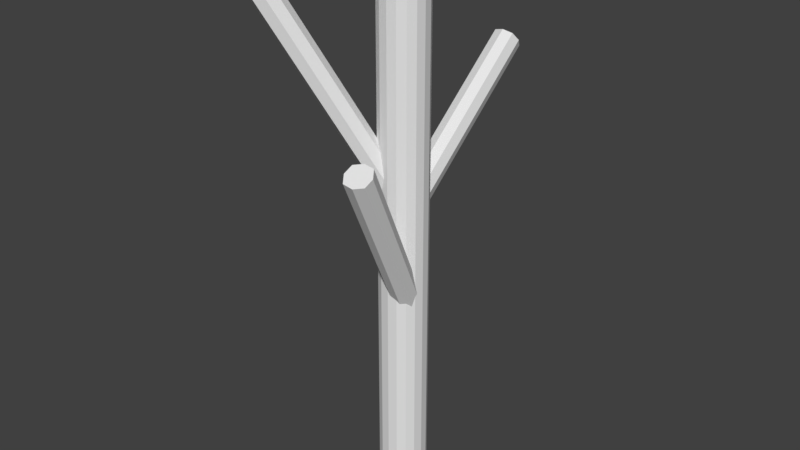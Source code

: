 # Source: Alder_Trunk_0.blend  (saved by Blender 2.79.0; exported with 4.5.12 LTS)
import bpy
from mathutils import Matrix  # noqa: F401  (used for matrix-valued properties, if any)

bpy.ops.wm.read_factory_settings(use_empty=True)
scene = bpy.context.scene
scene.name = 'Scene'

# ---- collections
col_collection_1 = bpy.data.collections.new('Collection 1'); scene.collection.children.link(col_collection_1)
col_collection_2 = bpy.data.collections.new('Collection 2'); scene.collection.children.link(col_collection_2)
col_collection_2.hide_render = True
col_collection_2.hide_viewport = True
col_collection_3 = bpy.data.collections.new('Collection 3'); scene.collection.children.link(col_collection_3)
col_collection_3.hide_render = True
col_collection_3.hide_viewport = True

# ---- materials (node trees are filled in below, after node groups)
mat_material = bpy.data.materials.new('Material')
mat_material.alpha_threshold = 0.0
mat_material.use_transparent_shadow = False
mat_material.roughness = 0.5
mat_material.line_color = (0.0, 0.0, 0.0, 1.0)

# ---- material node trees

# ---- world
world_world = bpy.data.worlds.new('World'); scene.world = world_world
world_world.color = (0.05088, 0.05088, 0.05088)
world_world.use_sun_shadow = False
world_world.sun_shadow_jitter_overblur = 0.0
world_world.cycles.sampling_method = 'MANUAL'

# ---- meshes
me_cube_002 = bpy.data.meshes.new('Cube.002')
me_cube_002.from_pydata([(0.7031, -1.974e-07, 8.0), (0.6562, 0.2812, 8.0), (0.7031, -2.98e-07, 12.38), (0.6562, -0.2813, 8.0), (0.7031, -1.043e-07, 3.625), (0.6562, 0.2812, 3.625), (0.6562, 0.2812, 12.38), (0.6562, -0.2813, 12.38), (0.6562, -0.2813, 3.625), (-2.533e-07, -0.7031, 8.0), (0.2812, -0.6563, 8.0), (-3.278e-07, -0.7031, 12.38), (-0.2813, -0.6562, 8.0), (-1.863e-07, -0.7031, 3.625), (0.2812, -0.6563, 3.625), (0.2812, -0.6563, 12.38), (-0.2813, -0.6562, 12.38), (-0.2813, -0.6562, 3.625), (-0.7031, 1.453e-07, 8.0), (-0.6563, -0.2812, 8.0), (-0.7031, 1.192e-07, 12.38), (-0.6562, 0.2813, 8.0), (-0.7031, 1.639e-07, 3.625), (-0.6563, -0.2812, 3.625), (-0.6563, -0.2812, 12.38), (-0.6562, 0.2813, 12.38), (-0.6562, 0.2813, 3.625), (1.304e-07, 0.7031, 8.0), (0.2813, 0.6562, 8.0), (1.043e-07, 0.7031, 3.625), (-0.2812, 0.6563, 8.0), (1.49e-07, 0.7031, 12.38), (0.2813, 0.6562, 12.38), (0.2813, 0.6562, 3.625), (-0.2812, 0.6563, 3.625), (-0.2812, 0.6562, 12.38), (0.6562, 0.2812, -0.75), (0.7031, 0.0, -0.75), (0.6562, -0.2812, -0.75), (0.2812, 0.6563, -0.75), (7.451e-08, 0.7031, -0.75), (-0.2812, 0.6563, -0.75), (0.5156, 0.5156, 3.625), (0.5156, 0.5156, 8.0), (0.5156, 0.5156, 12.38), (0.2812, -0.6562, -0.75), (-1.192e-07, -0.7031, -0.75), (-0.2813, -0.6562, -0.75), (0.5156, -0.5156, 3.625), (0.5156, -0.5156, 8.0), (0.5156, -0.5156, 12.38), (-0.6563, -0.2812, -0.75), (-0.7031, 1.714e-07, -0.75), (-0.6562, 0.2813, -0.75), (-0.5156, -0.5156, 3.625), (-0.5156, -0.5156, 8.0), (-0.5156, -0.5156, 12.38), (-0.5156, 0.5156, 3.625), (-0.5156, 0.5156, 8.0), (-0.5156, 0.5156, 12.38), (0.6562, 0.2812, 16.75), (0.7031, -3.949e-07, 16.75), (0.6562, -0.2813, 16.75), (0.2813, 0.6562, 16.75), (1.639e-07, 0.7031, 16.75), (-0.2812, 0.6562, 16.75), (0.2812, -0.6563, 16.75), (-4.023e-07, -0.7031, 16.75), (-0.2813, -0.6562, 16.75), (-0.6563, -0.2812, 16.75), (-0.7031, 1.043e-07, 16.75), (-0.6562, 0.2813, 16.75), (0.5156, 0.5156, -0.75), (0.5156, -0.5156, -0.75), (-0.5156, -0.5156, -0.75), (-0.5156, 0.5156, -0.75), (0.5156, 0.5156, 16.75), (0.5156, -0.5156, 16.75), (-0.5156, -0.5156, 16.75), (-0.5156, 0.5156, 16.75), (-0.4, 2.5, 11.0), (0.4, 2.5, 11.0), (-1.707, -1.126, 12.66), (0.0, 2.757, 10.69), (0.0, 2.243, 11.31), (-1.141, -1.691, 12.66), (-1.271, -1.255, 13.08), (-1.578, -1.562, 12.23), (0.1894, -1.512, 8.657), (0.9622, -1.305, 8.657), (0.5197, -1.199, 9.082), (0.6319, -1.618, 8.233), (-0.3, 2.693, 10.77), (-0.4, 0.2785, 9.136), (-0.3, 2.307, 11.23), (-0.4, 4.722, 12.86), (0.0, 4.979, 12.56), (0.0, 4.464, 13.17), (0.4, 4.722, 12.86), (0.3, 2.693, 10.77), (0.3, 2.307, 11.23), (0.4, 0.2785, 9.136), (0.0, 0.5356, 8.829), (0.0, 0.02136, 9.442), (-1.521, -1.081, 12.98), (-0.5901, -0.008606, 9.921), (-1.751, -1.311, 12.34), (-2.824, -2.242, 15.39), (-2.296, -2.28, 15.59), (-2.786, -2.77, 15.19), (-2.258, -2.808, 15.39), (-1.097, -1.506, 12.98), (-1.327, -1.736, 12.34), (-0.02442, -0.5743, 9.921), (-0.2456, -0.2297, 10.57), (-0.369, -0.3532, 9.273), (0.2439, -1.329, 8.976), (-0.2194, 0.01385, 5.921), (0.3281, -1.643, 8.339), (0.5983, -3.038, 11.39), (0.895, -2.6, 11.59), (1.074, -3.269, 11.19), (1.371, -2.831, 11.39), (0.8235, -1.174, 8.976), (0.9077, -1.488, 8.339), (0.5534, 0.2209, 5.921), (0.1444, 0.2017, 6.57), (0.1896, 0.03309, 5.273), (-0.3, 0.4713, 8.906), (-0.3, 0.08563, 9.366), (-0.3, 4.914, 12.63), (-0.3, 4.529, 13.09), (0.3, 0.4713, 8.906), (0.3, 0.08563, 9.366), (0.3, 4.914, 12.63), (0.3, 4.529, 13.09), (-0.4731, -0.03304, 10.41), (-0.5657, -0.1256, 9.435), (-2.57, -2.129, 15.54), (-2.937, -2.497, 15.24), (-0.04885, -0.4573, 10.41), (-0.1414, -0.5499, 9.435), (-2.145, -2.554, 15.54), (-2.513, -2.921, 15.24), (-0.1397, 0.1029, 6.408), (-0.1059, -0.02349, 5.435), (0.6276, -2.761, 11.54), (0.7621, -3.263, 11.24), (0.4398, 0.2582, 6.408), (0.4737, 0.1318, 5.435), (1.207, -2.606, 11.54), (1.342, -3.107, 11.24)], [], [(0, 4, 5, 1), (1, 5, 42, 43), (4, 37, 36, 5), (5, 36, 72, 42), (0, 1, 6, 2), (2, 6, 60, 61), (1, 43, 44, 6), (6, 44, 76, 60), (0, 2, 7, 3), (3, 7, 50, 49), (2, 61, 62, 7), (7, 62, 77, 50), (0, 3, 8, 4), (4, 8, 38, 37), (3, 49, 48, 8), (8, 48, 73, 38), (9, 13, 14, 10), (10, 14, 48, 49), (13, 46, 45, 14), (14, 45, 73, 48), (9, 10, 15, 11), (11, 15, 66, 67), (10, 49, 50, 15), (15, 50, 77, 66), (9, 11, 16, 12), (12, 16, 56, 55), (11, 67, 68, 16), (16, 68, 78, 56), (9, 12, 17, 13), (13, 17, 47, 46), (12, 55, 54, 17), (17, 54, 74, 47), (18, 22, 23, 19), (19, 23, 54, 55), (22, 52, 51, 23), (23, 51, 74, 54), (18, 19, 24, 20), (20, 24, 69, 70), (19, 55, 56, 24), (24, 56, 78, 69), (18, 20, 25, 21), (21, 25, 59, 58), (20, 70, 71, 25), (25, 71, 79, 59), (18, 21, 26, 22), (22, 26, 53, 52), (21, 58, 57, 26), (26, 57, 75, 53), (27, 31, 32, 28), (28, 32, 44, 43), (31, 64, 63, 32), (32, 63, 76, 44), (27, 28, 33, 29), (29, 33, 39, 40), (28, 43, 42, 33), (33, 42, 72, 39), (27, 29, 34, 30), (30, 34, 57, 58), (29, 40, 41, 34), (34, 41, 75, 57), (27, 30, 35, 31), (31, 35, 65, 64), (30, 58, 59, 35), (35, 59, 79, 65), (76, 63, 64, 65, 79, 71, 70, 69, 78, 68, 67, 66, 77, 62, 61, 60), (72, 36, 37, 38, 73, 45, 46, 47, 74, 51, 52, 53, 75, 41, 40, 39), (80, 92, 128, 93), (80, 93, 129, 94), (80, 94, 131, 95), (80, 95, 130, 92), (81, 99, 134, 98), (81, 98, 135, 100), (81, 100, 133, 101), (81, 101, 132, 99), (82, 104, 136, 105), (82, 105, 137, 106), (82, 106, 139, 107), (82, 107, 138, 104), (83, 92, 130, 96), (83, 96, 134, 99), (83, 99, 132, 102), (83, 102, 128, 92), (84, 100, 135, 97), (84, 97, 131, 94), (84, 94, 129, 103), (84, 103, 133, 100), (85, 111, 142, 110), (85, 110, 143, 112), (85, 112, 141, 113), (85, 113, 140, 111), (86, 104, 138, 108), (86, 108, 142, 111), (86, 111, 140, 114), (86, 114, 136, 104), (87, 112, 143, 109), (87, 109, 139, 106), (87, 106, 137, 115), (87, 115, 141, 112), (88, 116, 144, 117), (88, 117, 145, 118), (88, 118, 147, 119), (88, 119, 146, 116), (89, 123, 150, 122), (89, 122, 151, 124), (89, 124, 149, 125), (89, 125, 148, 123), (90, 116, 146, 120), (90, 120, 150, 123), (90, 123, 148, 126), (90, 126, 144, 116), (91, 124, 151, 121), (91, 121, 147, 118), (91, 118, 145, 127), (91, 127, 149, 124), (119, 147, 121, 151, 122, 150, 120, 146), (107, 139, 109, 143, 110, 142, 108, 138), (95, 131, 97, 135, 98, 134, 96, 130)])
_uv = me_cube_002.uv_layers.new(name='UVMap')
_uv.uv.foreach_set('vector', [0.25, 0.5, 0.25, 0.5, 0.25, 0.5, 0.25, 0.5, 0.25, 0.5, 0.25, 0.5, 0.25, 0.5, 0.25, 0.5, 0.25, 0.5, 0.25, 0.5, 0.25, 0.5, 0.25, 0.5, 0.25, 0.5, 0.25, 0.5, 0.25, 0.5, 0.25, 0.5, 0.25, 0.5, 0.25, 0.5, 0.25, 0.5, 0.25, 0.5, 0.25, 0.5, 0.25, 0.5, 0.25, 0.5, 0.25, 0.5, 0.25, 0.5, 0.25, 0.5, 0.25, 0.5, 0.25, 0.5, 0.25, 0.5, 0.25, 0.5, 0.25, 0.5, 0.25, 0.5, 0.25, 0.5, 0.25, 0.5, 0.25, 0.5, 0.25, 0.5, 0.25, 0.5, 0.25, 0.5, 0.25, 0.5, 0.25, 0.5, 0.25, 0.5, 0.25, 0.5, 0.25, 0.5, 0.25, 0.5, 0.25, 0.5, 0.25, 0.5, 0.25, 0.5, 0.25, 0.5, 0.25, 0.5, 0.25, 0.5, 0.25, 0.5, 0.25, 0.5, 0.25, 0.5, 0.25, 0.5, 0.25, 0.5, 0.25, 0.5, 0.25, 0.5, 0.25, 0.5, 0.25, 0.5, 0.25, 0.5, 0.25, 0.5, 0.25, 0.5, 0.25, 0.5, 0.25, 0.5, 0.25, 0.5, 0.25, 0.5, 0.25, 0.5, 0.25, 0.5, 0.25, 0.5, 0.25, 0.5, 0.25, 0.5, 0.25, 0.5, 0.25, 0.5, 0.25, 0.5, 0.25, 0.5, 0.25, 0.5, 0.25, 0.5, 0.25, 0.5, 0.25, 0.5, 0.25, 0.5, 0.25, 0.5, 0.25, 0.5, 0.25, 0.5, 0.25, 0.5, 0.25, 0.5, 0.25, 0.5, 0.25, 0.5, 0.25, 0.5, 0.25, 0.5, 0.25, 0.5, 0.25, 0.5, 0.25, 0.5, 0.25, 0.5, 0.25, 0.5, 0.25, 0.5, 0.25, 0.5, 0.25, 0.5, 0.25, 0.5, 0.25, 0.5, 0.25, 0.5, 0.25, 0.5, 0.25, 0.5, 0.25, 0.5, 0.25, 0.5, 0.25, 0.5, 0.25, 0.5, 0.25, 0.5, 0.25, 0.5, 0.25, 0.5, 0.25, 0.5, 0.25, 0.5, 0.25, 0.5, 0.25, 0.5, 0.25, 0.5, 0.25, 0.5, 0.25, 0.5, 0.25, 0.5, 0.25, 0.5, 0.25, 0.5, 0.25, 0.5, 0.25, 0.5, 0.25, 0.5, 0.25, 0.5, 0.25, 0.5, 0.25, 0.5, 0.25, 0.5, 0.25, 0.5, 0.25, 0.5, 0.25, 0.5, 0.25, 0.5, 0.25, 0.5, 0.25, 0.5, 0.25, 0.5, 0.25, 0.5, 0.25, 0.5, 0.25, 0.5, 0.25, 0.5, 0.25, 0.5, 0.25, 0.5, 0.25, 0.5, 0.25, 0.5, 0.25, 0.5, 0.25, 0.5, 0.25, 0.5, 0.25, 0.5, 0.25, 0.5, 0.25, 0.5, 0.25, 0.5, 0.25, 0.5, 0.25, 0.5, 0.25, 0.5, 0.25, 0.5, 0.25, 0.5, 0.25, 0.5, 0.25, 0.5, 0.25, 0.5, 0.25, 0.5, 0.25, 0.5, 0.25, 0.5, 0.25, 0.5, 0.25, 0.5, 0.25, 0.5, 0.25, 0.5, 0.25, 0.5, 0.25, 0.5, 0.25, 0.5, 0.25, 0.5, 0.25, 0.5, 0.25, 0.5, 0.25, 0.5, 0.25, 0.5, 0.25, 0.5, 0.25, 0.5, 0.25, 0.5, 0.25, 0.5, 0.25, 0.5, 0.25, 0.5, 0.25, 0.5, 0.25, 0.5, 0.25, 0.5, 0.25, 0.5, 0.25, 0.5, 0.25, 0.5, 0.25, 0.5, 0.25, 0.5, 0.25, 0.5, 0.25, 0.5, 0.25, 0.5, 0.25, 0.5, 0.25, 0.5, 0.25, 0.5, 0.25, 0.5, 0.25, 0.5, 0.25, 0.5, 0.25, 0.5, 0.25, 0.5, 0.25, 0.5, 0.25, 0.5, 0.25, 0.5, 0.25, 0.5, 0.25, 0.5, 0.25, 0.5, 0.25, 0.5, 0.25, 0.5, 0.25, 0.5, 0.25, 0.5, 0.25, 0.5, 0.25, 0.5, 0.25, 0.5, 0.25, 0.5, 0.25, 0.5, 0.25, 0.5, 0.25, 0.5, 0.25, 0.5, 0.25, 0.5, 0.25, 0.5, 0.25, 0.5, 0.25, 0.5, 0.25, 0.5, 0.25, 0.5, 0.25, 0.5, 0.25, 0.5, 0.25, 0.5, 0.25, 0.5, 0.25, 0.5, 0.25, 0.5, 0.25, 0.5, 0.25, 0.5, 0.25, 0.5, 0.25, 0.5, 0.25, 0.5, 0.25, 0.5, 0.25, 0.5, 0.25, 0.5, 0.25, 0.5, 0.25, 0.5, 0.25, 0.5, 0.25, 0.5, 0.25, 0.5, 0.25, 0.5, 0.25, 0.5, 0.25, 0.5, 0.25, 0.5, 0.25, 0.5, 0.25, 0.5, 0.25, 0.5, 0.25, 0.5, 0.25, 0.5, 0.25, 0.5, 0.25, 0.5, 0.25, 0.5, 0.25, 0.5, 0.25, 0.5, 0.25, 0.5, 0.25, 0.5, 0.25, 0.5, 0.75, 0.5, 0.75, 0.5, 0.75, 0.5, 0.75, 0.5, 0.75, 0.5, 0.75, 0.5, 0.75, 0.5, 0.75, 0.5, 0.75, 0.5, 0.75, 0.5, 0.75, 0.5, 0.75, 0.5, 0.75, 0.5, 0.75, 0.5, 0.75, 0.5, 0.75, 0.5, 0.25, 0.5, 0.25, 0.5, 0.25, 0.5, 0.25, 0.5, 0.25, 0.5, 0.25, 0.5, 0.25, 0.5, 0.25, 0.5, 0.25, 0.5, 0.25, 0.5, 0.25, 0.5, 0.25, 0.5, 0.25, 0.5, 0.25, 0.5, 0.25, 0.5, 0.25, 0.5, 0.25, 0.5, 0.25, 0.5, 0.25, 0.5, 0.25, 0.5, 0.25, 0.5, 0.25, 0.5, 0.25, 0.5, 0.25, 0.5, 0.25, 0.5, 0.25, 0.5, 0.25, 0.5, 0.25, 0.5, 0.25, 0.5, 0.25, 0.5, 0.25, 0.5, 0.25, 0.5, 0.25, 0.5, 0.25, 0.5, 0.25, 0.5, 0.25, 0.5, 0.25, 0.5, 0.25, 0.5, 0.25, 0.5, 0.25, 0.5, 0.25, 0.5, 0.25, 0.5, 0.25, 0.5, 0.25, 0.5, 0.25, 0.5, 0.25, 0.5, 0.25, 0.5, 0.25, 0.5, 0.25, 0.5, 0.25, 0.5, 0.25, 0.5, 0.25, 0.5, 0.25, 0.5, 0.25, 0.5, 0.25, 0.5, 0.25, 0.5, 0.25, 0.5, 0.25, 0.5, 0.25, 0.5, 0.25, 0.5, 0.25, 0.5, 0.25, 0.5, 0.25, 0.5, 0.25, 0.5, 0.25, 0.5, 0.25, 0.5, 0.25, 0.5, 0.25, 0.5, 0.25, 0.5, 0.25, 0.5, 0.25, 0.5, 0.25, 0.5, 0.25, 0.5, 0.25, 0.5, 0.25, 0.5, 0.25, 0.5, 0.25, 0.5, 0.25, 0.5, 0.25, 0.5, 0.25, 0.5, 0.25, 0.5, 0.25, 0.5, 0.25, 0.5, 0.25, 0.5, 0.25, 0.5, 0.25, 0.5, 0.25, 0.5, 0.25, 0.5, 0.25, 0.5, 0.25, 0.5, 0.25, 0.5, 0.25, 0.5, 0.25, 0.5, 0.25, 0.5, 0.25, 0.5, 0.25, 0.5, 0.25, 0.5, 0.25, 0.5, 0.25, 0.5, 0.25, 0.5, 0.25, 0.5, 0.25, 0.5, 0.25, 0.5, 0.25, 0.5, 0.25, 0.5, 0.25, 0.5, 0.25, 0.5, 0.25, 0.5, 0.25, 0.5, 0.25, 0.5, 0.25, 0.5, 0.25, 0.5, 0.25, 0.5, 0.25, 0.5, 0.25, 0.5, 0.25, 0.5, 0.25, 0.5, 0.25, 0.5, 0.25, 0.5, 0.25, 0.5, 0.25, 0.5, 0.25, 0.5, 0.25, 0.5, 0.25, 0.5, 0.25, 0.5, 0.25, 0.5, 0.25, 0.5, 0.25, 0.5, 0.25, 0.5, 0.25, 0.5, 0.25, 0.5, 0.25, 0.5, 0.25, 0.5, 0.25, 0.5, 0.25, 0.5, 0.25, 0.5, 0.25, 0.5, 0.25, 0.5, 0.25, 0.5, 0.25, 0.5, 0.25, 0.5, 0.25, 0.5, 0.25, 0.5, 0.25, 0.5, 0.25, 0.5, 0.25, 0.5, 0.25, 0.5, 0.25, 0.5, 0.25, 0.5, 0.25, 0.5, 0.25, 0.5, 0.25, 0.5, 0.25, 0.5, 0.25, 0.5, 0.25, 0.5, 0.25, 0.5, 0.25, 0.5, 0.25, 0.5, 0.25, 0.5, 0.25, 0.5, 0.25, 0.5, 0.25, 0.5, 0.25, 0.5, 0.25, 0.5, 0.25, 0.5, 0.25, 0.5, 0.25, 0.5, 0.25, 0.5, 0.25, 0.5, 0.25, 0.5, 0.25, 0.5, 0.25, 0.5, 0.25, 0.5, 0.25, 0.5, 0.25, 0.5, 0.25, 0.5, 0.25, 0.5, 0.25, 0.5, 0.25, 0.5, 0.25, 0.5, 0.25, 0.5, 0.25, 0.5, 0.25, 0.5, 0.25, 0.5, 0.25, 0.5, 0.25, 0.5, 0.25, 0.5, 0.25, 0.5, 0.25, 0.5, 0.25, 0.5, 0.25, 0.5, 0.25, 0.5, 0.25, 0.5, 0.25, 0.5, 0.25, 0.5, 0.25, 0.5, 0.25, 0.5, 0.25, 0.5, 0.25, 0.5, 0.25, 0.5, 0.25, 0.5, 0.25, 0.5, 0.25, 0.5, 0.25, 0.5, 0.25, 0.5, 0.25, 0.5, 0.25, 0.5, 0.25, 0.5, 0.75, 0.5, 0.75, 0.5, 0.75, 0.5, 0.75, 0.5, 0.75, 0.5, 0.75, 0.5, 0.75, 0.5, 0.75, 0.5, 0.75, 0.5, 0.75, 0.5, 0.75, 0.5, 0.75, 0.5, 0.75, 0.5, 0.75, 0.5, 0.75, 0.5, 0.75, 0.5, 0.75, 0.5, 0.75, 0.5, 0.75, 0.5, 0.75, 0.5, 0.75, 0.5, 0.75, 0.5, 0.75, 0.5, 0.75, 0.5])
me_cube_002.materials.append(mat_material)
me_cube_002.use_remesh_preserve_volume = False
me_cube_002.use_remesh_preserve_attributes = False
me_cube_002.use_mirror_vertex_groups = False
me_cube_002.update()
me_cube_001 = bpy.data.meshes.new('Cube.001')
me_cube_001.from_pydata([(0.75, -2.086e-07, 8.0), (-2.682e-07, -0.75, 8.0), (-0.75, 1.49e-07, 8.0), (1.341e-07, 0.75, 8.0), (0.75, 0.0, -0.75), (8.941e-08, 0.75, -0.75), (0.5625, 0.5625, 8.0), (-1.192e-07, -0.75, -0.75), (0.5625, -0.5625, 8.0), (-0.75, 1.788e-07, -0.75), (-0.5625, -0.5625, 8.0), (-0.5625, 0.5625, 8.0), (0.75, -4.172e-07, 16.75), (1.788e-07, 0.75, 16.75), (-4.172e-07, -0.75, 16.75), (-0.75, 1.192e-07, 16.75), (0.5625, 0.5625, -0.75), (0.5625, -0.5625, -0.75), (-0.5625, -0.5625, -0.75), (-0.5625, 0.5625, -0.75), (0.5625, 0.5625, 16.75), (0.5625, -0.5625, 16.75), (-0.5625, -0.5625, 16.75), (-0.5625, 0.5625, 16.75), (-0.4, 0.5356, 8.829), (-0.4, 0.02136, 9.442), (-0.4, 4.979, 12.56), (-0.4, 4.464, 13.17), (0.4, 0.5356, 8.829), (0.4, 0.02136, 9.442), (0.4, 4.979, 12.56), (0.4, 4.464, 13.17), (-0.5284, 0.0531, 10.57), (-0.6518, -0.07031, 9.273), (-2.579, -1.998, 15.59), (-3.069, -2.487, 15.19), (0.03728, -0.5126, 10.57), (-0.08612, -0.636, 9.273), (-2.013, -2.563, 15.59), (-2.503, -3.053, 15.19), (-0.242, 0.09814, 6.57), (-0.1968, -0.07044, 5.273), (0.5086, -2.703, 11.59), (0.6879, -3.372, 11.19), (0.5308, 0.3052, 6.57), (0.5759, 0.1366, 5.273), (1.281, -2.496, 11.59), (1.461, -3.165, 11.19)], [], [(0, 4, 16, 6), (0, 6, 20, 12), (0, 12, 21, 8), (0, 8, 17, 4), (1, 7, 17, 8), (1, 8, 21, 14), (1, 14, 22, 10), (1, 10, 18, 7), (2, 9, 18, 10), (2, 10, 22, 15), (2, 15, 23, 11), (2, 11, 19, 9), (3, 13, 20, 6), (3, 6, 16, 5), (3, 5, 19, 11), (3, 11, 23, 13), (20, 13, 23, 15, 22, 14, 21, 12), (24, 25, 27, 26), (26, 27, 31, 30), (30, 31, 29, 28), (32, 33, 35, 34), (26, 30, 28, 24), (31, 27, 25, 29), (34, 35, 39, 38), (38, 39, 37, 36), (34, 38, 36, 32), (39, 35, 33, 37), (40, 41, 43, 42), (42, 43, 47, 46), (46, 47, 45, 44), (42, 46, 44, 40), (47, 43, 41, 45)])
_uv = me_cube_001.uv_layers.new(name='UVMap')
_uv.uv.foreach_set('vector', [0.25, 0.5, 0.25, 0.5, 0.25, 0.5, 0.25, 0.5, 0.25, 0.5, 0.25, 0.5, 0.25, 0.5, 0.25, 0.5, 0.25, 0.5, 0.25, 0.5, 0.25, 0.5, 0.25, 0.5, 0.25, 0.5, 0.25, 0.5, 0.25, 0.5, 0.25, 0.5, 0.25, 0.5, 0.25, 0.5, 0.25, 0.5, 0.25, 0.5, 0.25, 0.5, 0.25, 0.5, 0.25, 0.5, 0.25, 0.5, 0.25, 0.5, 0.25, 0.5, 0.25, 0.5, 0.25, 0.5, 0.25, 0.5, 0.25, 0.5, 0.25, 0.5, 0.25, 0.5, 0.25, 0.5, 0.25, 0.5, 0.25, 0.5, 0.25, 0.5, 0.25, 0.5, 0.25, 0.5, 0.25, 0.5, 0.25, 0.5, 0.25, 0.5, 0.25, 0.5, 0.25, 0.5, 0.25, 0.5, 0.25, 0.5, 0.25, 0.5, 0.25, 0.5, 0.25, 0.5, 0.25, 0.5, 0.25, 0.5, 0.25, 0.5, 0.25, 0.5, 0.25, 0.5, 0.25, 0.5, 0.25, 0.5, 0.25, 0.5, 0.25, 0.5, 0.25, 0.5, 0.25, 0.5, 0.25, 0.5, 0.25, 0.5, 0.25, 0.5, 0.25, 0.5, 0.25, 0.5, 0.75, 0.5, 0.75, 0.5, 0.75, 0.5, 0.75, 0.5, 0.75, 0.5, 0.75, 0.5, 0.75, 0.5, 0.75, 0.5, 0.25, 0.5, 0.25, 0.5, 0.25, 0.5, 0.25, 0.5, 0.75, 0.5, 0.75, 0.5, 0.75, 0.5, 0.75, 0.5, 0.25, 0.5, 0.25, 0.5, 0.25, 0.5, 0.25, 0.5, 0.25, 0.5, 0.25, 0.5, 0.25, 0.5, 0.25, 0.5, 0.25, 0.5, 0.25, 0.5, 0.25, 0.5, 0.25, 0.5, 0.25, 0.5, 0.25, 0.5, 0.25, 0.5, 0.25, 0.5, 0.75, 0.5, 0.75, 0.5, 0.75, 0.5, 0.75, 0.5, 0.25, 0.5, 0.25, 0.5, 0.25, 0.5, 0.25, 0.5, 0.25, 0.5, 0.25, 0.5, 0.25, 0.5, 0.25, 0.5, 0.25, 0.5, 0.25, 0.5, 0.25, 0.5, 0.25, 0.5, 0.25, 0.5, 0.25, 0.5, 0.25, 0.5, 0.25, 0.5, 0.75, 0.5, 0.75, 0.5, 0.75, 0.5, 0.75, 0.5, 0.25, 0.5, 0.25, 0.5, 0.25, 0.5, 0.25, 0.5, 0.25, 0.5, 0.25, 0.5, 0.25, 0.5, 0.25, 0.5, 0.25, 0.5, 0.25, 0.5, 0.25, 0.5, 0.25, 0.5])
me_cube_001.materials.append(mat_material)
me_cube_001.use_remesh_preserve_volume = False
me_cube_001.use_remesh_preserve_attributes = False
me_cube_001.use_mirror_vertex_groups = False
me_cube_001.update()
me_cube = bpy.data.meshes.new('Cube')
me_cube.from_pydata([(0.75, 0.75, -0.75), (0.75, -0.75, -0.75), (-0.75, -0.75, -0.75), (-0.75, 0.75, -0.75), (0.75, 0.75, 16.75), (0.75, -0.75, 16.75), (-0.75, -0.75, 16.75), (-0.75, 0.75, 16.75), (-0.4, 0.5356, 8.829), (-0.4, 0.02136, 9.442), (-0.4, 4.979, 12.56), (-0.4, 4.464, 13.17), (0.4, 0.5356, 8.829), (0.4, 0.02136, 9.442), (0.4, 4.979, 12.56), (0.4, 4.464, 13.17), (-0.5284, 0.0531, 10.57), (-0.6518, -0.07031, 9.273), (-2.579, -1.998, 15.59), (-3.069, -2.487, 15.19), (0.03728, -0.5126, 10.57), (-0.08612, -0.636, 9.273), (-2.013, -2.563, 15.59), (-2.503, -3.053, 15.19), (-0.242, 0.09814, 6.57), (-0.1968, -0.07044, 5.273), (0.5086, -2.703, 11.59), (0.6879, -3.372, 11.19), (0.5308, 0.3052, 6.57), (0.5759, 0.1366, 5.273), (1.281, -2.496, 11.59), (1.461, -3.165, 11.19)], [], [(4, 7, 6, 5), (0, 4, 5, 1), (1, 5, 6, 2), (2, 6, 7, 3), (4, 0, 3, 7), (8, 9, 11, 10), (10, 11, 15, 14), (14, 15, 13, 12), (16, 17, 19, 18), (10, 14, 12, 8), (15, 11, 9, 13), (18, 19, 23, 22), (22, 23, 21, 20), (18, 22, 20, 16), (23, 19, 17, 21), (24, 25, 27, 26), (26, 27, 31, 30), (30, 31, 29, 28), (26, 30, 28, 24), (31, 27, 25, 29)])
_uv = me_cube.uv_layers.new(name='UVMap')
_uv.uv.foreach_set('vector', [0.75, 0.5, 0.75, 0.5, 0.75, 0.5, 0.75, 0.5, 0.25, 0.5, 0.25, 0.5, 0.25, 0.5, 0.25, 0.5, 0.25, 0.5, 0.25, 0.5, 0.25, 0.5, 0.25, 0.5, 0.25, 0.5, 0.25, 0.5, 0.25, 0.5, 0.25, 0.5, 0.25, 0.5, 0.25, 0.5, 0.25, 0.5, 0.25, 0.5, 0.25, 0.5, 0.25, 0.5, 0.25, 0.5, 0.25, 0.5, 0.75, 0.5, 0.75, 0.5, 0.75, 0.5, 0.75, 0.5, 0.25, 0.5, 0.25, 0.5, 0.25, 0.5, 0.25, 0.5, 0.25, 0.5, 0.25, 0.5, 0.25, 0.5, 0.25, 0.5, 0.25, 0.5, 0.25, 0.5, 0.25, 0.5, 0.25, 0.5, 0.25, 0.5, 0.25, 0.5, 0.25, 0.5, 0.25, 0.5, 0.75, 0.5, 0.75, 0.5, 0.75, 0.5, 0.75, 0.5, 0.25, 0.5, 0.25, 0.5, 0.25, 0.5, 0.25, 0.5, 0.25, 0.5, 0.25, 0.5, 0.25, 0.5, 0.25, 0.5, 0.25, 0.5, 0.25, 0.5, 0.25, 0.5, 0.25, 0.5, 0.25, 0.5, 0.25, 0.5, 0.25, 0.5, 0.25, 0.5, 0.75, 0.5, 0.75, 0.5, 0.75, 0.5, 0.75, 0.5, 0.25, 0.5, 0.25, 0.5, 0.25, 0.5, 0.25, 0.5, 0.25, 0.5, 0.25, 0.5, 0.25, 0.5, 0.25, 0.5, 0.25, 0.5, 0.25, 0.5, 0.25, 0.5, 0.25, 0.5])
me_cube.materials.append(mat_material)
me_cube.use_remesh_preserve_volume = False
me_cube.use_remesh_preserve_attributes = False
me_cube.use_mirror_vertex_groups = False
me_cube.update()

# ---- objects
ob_trunk_0 = bpy.data.objects.new('Trunk_0', me_cube_002)
ob_trunk_1 = bpy.data.objects.new('Trunk_1', me_cube_001)
ob_trunk_2 = bpy.data.objects.new('Trunk_2', me_cube)

# ---- transforms, parenting, visibility, modifiers, constraints
ob_trunk_0.location = (0.0, 0.0, 0.0)
ob_trunk_0.lock_rotations_4d = False
ob_trunk_0.empty_display_type = 'ARROWS'
ob_trunk_0.lineart.crease_threshold = 0.0
ob_trunk_1.location = (0.0, 0.0, 0.0)
ob_trunk_1.lock_rotations_4d = False
ob_trunk_1.empty_display_type = 'ARROWS'
ob_trunk_1.lineart.crease_threshold = 0.0
ob_trunk_2.location = (0.0, 0.0, 0.0)
ob_trunk_2.lock_rotations_4d = False
ob_trunk_2.empty_display_type = 'ARROWS'
ob_trunk_2.lineart.crease_threshold = 0.0

# ---- collection membership
col_collection_1.objects.link(ob_trunk_0)
col_collection_2.objects.link(ob_trunk_1)
col_collection_3.objects.link(ob_trunk_2)

# ---- scene / render settings (as saved in the file)
scene.frame_start = 1; scene.frame_end = 250; scene.frame_set(1)
scene.render.engine = 'BLENDER_EEVEE_NEXT'
scene.render.resolution_percentage = 50
scene.render.dither_intensity = 0.0
scene.cycles.use_denoising = False
scene.cycles.samples = 128
scene.cycles.sampling_pattern = 'TABULATED_SOBOL'
scene.cycles.use_adaptive_sampling = False
scene.cycles.use_light_tree = False
scene.cycles.blur_glossy = 0.0
scene.cycles.sample_clamp_indirect = 0.0
scene.view_settings.view_transform = 'Standard'
bpy.context.view_layer.update()

# ---- added for rendering (the .blend has no active camera and no usable light): camera, sun
cam_auto = bpy.data.cameras.new('AutoCamera')
cam_auto.lens = 50.0
cam_auto.sensor_width = 36.0
cam_auto.clip_end = 1000.0
ob_auto_camera = bpy.data.objects.new('AutoCamera', cam_auto)
scene.collection.objects.link(ob_auto_camera)
ob_auto_camera.location = (17.6193, -21.305, 22.7388)
ob_auto_camera.rotation_euler = (1.09748, -7.21219e-08, 0.694738)
scene.camera = ob_auto_camera
light_auto_sun = bpy.data.lights.new('AutoSun', 'SUN')
light_auto_sun.energy = 3.0
light_auto_sun.angle = 0.0523599
ob_auto_sun = bpy.data.objects.new('AutoSun', light_auto_sun)
scene.collection.objects.link(ob_auto_sun)
ob_auto_sun.rotation_euler = (0.872665, 0.174533, 0.523599)
bpy.context.view_layer.update()
